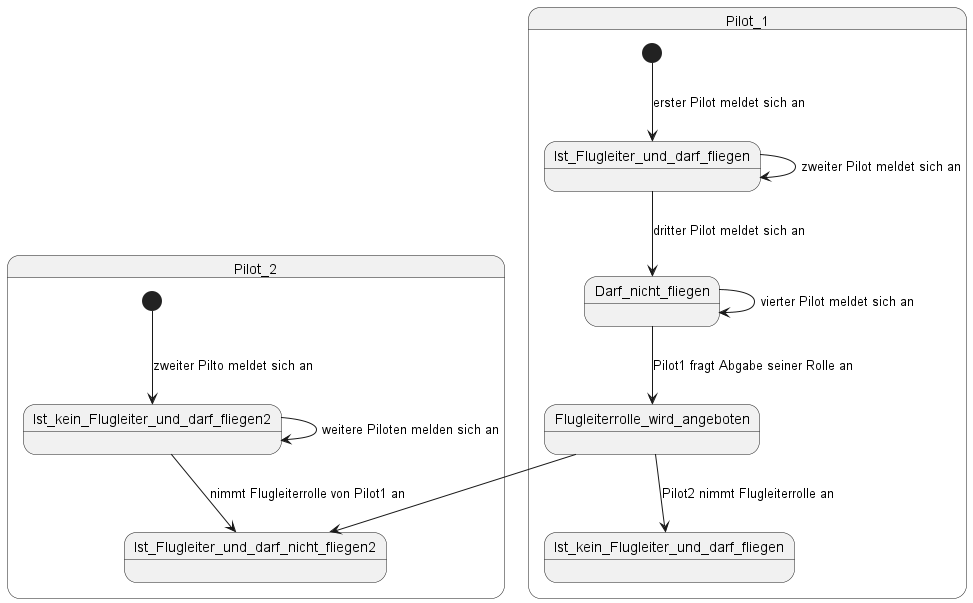

The diagram above was rendered by PlantUML. Its source (embedded in the PNG):
@startuml



state Pilot_1 {

    state Ist_Flugleiter_und_darf_fliegen
    state Darf_nicht_fliegen
    state Flugleiterrolle_wird_angeboten
    state Ist_kein_Flugleiter_und_darf_fliegen
    
    [*] --> Ist_Flugleiter_und_darf_fliegen: erster Pilot meldet sich an
    Ist_Flugleiter_und_darf_fliegen --> Ist_Flugleiter_und_darf_fliegen: zweiter Pilot meldet sich an
    Ist_Flugleiter_und_darf_fliegen --> Darf_nicht_fliegen: dritter Pilot meldet sich an
    Darf_nicht_fliegen --> Darf_nicht_fliegen: vierter Pilot meldet sich an
    Darf_nicht_fliegen --> Flugleiterrolle_wird_angeboten: Pilot1 fragt Abgabe seiner Rolle an
    Flugleiterrolle_wird_angeboten --> Ist_kein_Flugleiter_und_darf_fliegen: Pilot2 nimmt Flugleiterrolle an
}

state Pilot_2 {
    [*] --> Ist_kein_Flugleiter_und_darf_fliegen2: zweiter Pilto meldet sich an
    Ist_kein_Flugleiter_und_darf_fliegen2 --> Ist_kein_Flugleiter_und_darf_fliegen2: weitere Piloten melden sich an
    Ist_kein_Flugleiter_und_darf_fliegen2 --> Ist_Flugleiter_und_darf_nicht_fliegen2: nimmt Flugleiterrolle von Pilot1 an
    Flugleiterrolle_wird_angeboten --> Ist_Flugleiter_und_darf_nicht_fliegen2
}

@enduml